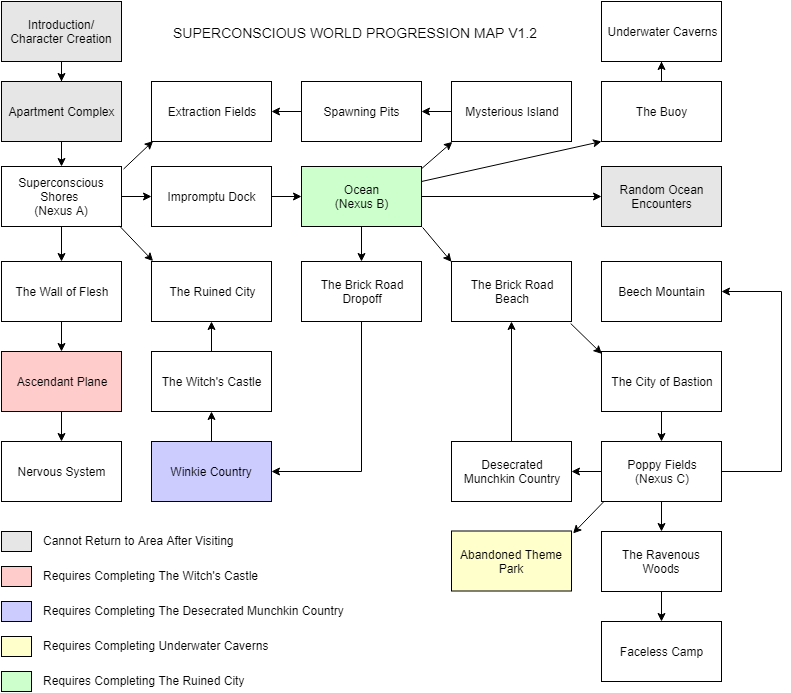

The diagram above was exported from draw.io. Its source (the exported page's mxGraphModel, read from the mxfile embedded in the PNG):
<mxGraphModel dx="594" dy="660" grid="1" gridSize="10" guides="1" tooltips="1" connect="1" arrows="1" fold="1" page="1" pageScale="1" pageWidth="850" pageHeight="1100" math="0" shadow="0">
  <root>
    <mxCell id="0" />
    <mxCell id="1" parent="0" />
    <mxCell id="73EE7wMqfI4_ZthotD2D-10" value="" style="edgeStyle=orthogonalEdgeStyle;rounded=0;orthogonalLoop=1;jettySize=auto;html=1;" parent="1" source="9mh-ZQYRy5NykXOA1Bu--2" target="9mh-ZQYRy5NykXOA1Bu--4" edge="1">
      <mxGeometry relative="1" as="geometry" />
    </mxCell>
    <mxCell id="9mh-ZQYRy5NykXOA1Bu--2" value="Introduction/ Character Creation" style="rounded=0;whiteSpace=wrap;html=1;fillColor=#E6E6E6;" parent="1" vertex="1">
      <mxGeometry x="20" y="20" width="120" height="60" as="geometry" />
    </mxCell>
    <mxCell id="73EE7wMqfI4_ZthotD2D-9" value="" style="edgeStyle=orthogonalEdgeStyle;rounded=0;orthogonalLoop=1;jettySize=auto;html=1;" parent="1" source="9mh-ZQYRy5NykXOA1Bu--4" target="9mh-ZQYRy5NykXOA1Bu--7" edge="1">
      <mxGeometry relative="1" as="geometry" />
    </mxCell>
    <mxCell id="9mh-ZQYRy5NykXOA1Bu--4" value="Apartment Complex" style="rounded=0;whiteSpace=wrap;html=1;fillColor=#E6E6E6;" parent="1" vertex="1">
      <mxGeometry x="20" y="100" width="120" height="60" as="geometry" />
    </mxCell>
    <mxCell id="73EE7wMqfI4_ZthotD2D-5" value="" style="edgeStyle=orthogonalEdgeStyle;rounded=0;orthogonalLoop=1;jettySize=auto;html=1;" parent="1" source="9mh-ZQYRy5NykXOA1Bu--7" target="zlHxpODIOcAIgBv-9KIl-3" edge="1">
      <mxGeometry relative="1" as="geometry" />
    </mxCell>
    <mxCell id="73EE7wMqfI4_ZthotD2D-11" value="" style="edgeStyle=orthogonalEdgeStyle;rounded=0;orthogonalLoop=1;jettySize=auto;html=1;" parent="1" source="9mh-ZQYRy5NykXOA1Bu--7" target="zlHxpODIOcAIgBv-9KIl-8" edge="1">
      <mxGeometry relative="1" as="geometry" />
    </mxCell>
    <mxCell id="9mh-ZQYRy5NykXOA1Bu--7" value="Superconscious Shores&amp;nbsp;&lt;br&gt;(Nexus A)" style="rounded=0;whiteSpace=wrap;html=1;" parent="1" vertex="1">
      <mxGeometry x="20" y="185" width="120" height="60" as="geometry" />
    </mxCell>
    <mxCell id="zlHxpODIOcAIgBv-9KIl-1" value="Extraction Fields" style="rounded=0;whiteSpace=wrap;html=1;" parent="1" vertex="1">
      <mxGeometry x="170" y="100" width="120" height="60" as="geometry" />
    </mxCell>
    <mxCell id="73EE7wMqfI4_ZthotD2D-19" value="" style="edgeStyle=orthogonalEdgeStyle;rounded=0;orthogonalLoop=1;jettySize=auto;html=1;" parent="1" source="zlHxpODIOcAIgBv-9KIl-2" target="zlHxpODIOcAIgBv-9KIl-1" edge="1">
      <mxGeometry relative="1" as="geometry" />
    </mxCell>
    <mxCell id="zlHxpODIOcAIgBv-9KIl-2" value="Spawning Pits" style="rounded=0;whiteSpace=wrap;html=1;" parent="1" vertex="1">
      <mxGeometry x="320" y="100" width="120" height="60" as="geometry" />
    </mxCell>
    <mxCell id="73EE7wMqfI4_ZthotD2D-6" value="" style="edgeStyle=orthogonalEdgeStyle;rounded=0;orthogonalLoop=1;jettySize=auto;html=1;" parent="1" source="zlHxpODIOcAIgBv-9KIl-3" target="zlHxpODIOcAIgBv-9KIl-4" edge="1">
      <mxGeometry relative="1" as="geometry" />
    </mxCell>
    <mxCell id="zlHxpODIOcAIgBv-9KIl-3" value="The Wall of Flesh" style="rounded=0;whiteSpace=wrap;html=1;" parent="1" vertex="1">
      <mxGeometry x="20" y="280" width="120" height="60" as="geometry" />
    </mxCell>
    <mxCell id="73EE7wMqfI4_ZthotD2D-8" value="" style="edgeStyle=orthogonalEdgeStyle;rounded=0;orthogonalLoop=1;jettySize=auto;html=1;" parent="1" source="zlHxpODIOcAIgBv-9KIl-4" target="zlHxpODIOcAIgBv-9KIl-5" edge="1">
      <mxGeometry relative="1" as="geometry" />
    </mxCell>
    <mxCell id="zlHxpODIOcAIgBv-9KIl-4" value="Ascendant Plane" style="rounded=0;whiteSpace=wrap;html=1;fillColor=#FFCCCC;" parent="1" vertex="1">
      <mxGeometry x="20" y="370" width="120" height="60" as="geometry" />
    </mxCell>
    <mxCell id="zlHxpODIOcAIgBv-9KIl-5" value="Nervous System" style="rounded=0;whiteSpace=wrap;html=1;fillColor=#FFFFFF;" parent="1" vertex="1">
      <mxGeometry x="20" y="460" width="120" height="60" as="geometry" />
    </mxCell>
    <mxCell id="73EE7wMqfI4_ZthotD2D-20" value="" style="edgeStyle=orthogonalEdgeStyle;rounded=0;orthogonalLoop=1;jettySize=auto;html=1;" parent="1" source="zlHxpODIOcAIgBv-9KIl-8" target="zlHxpODIOcAIgBv-9KIl-16" edge="1">
      <mxGeometry relative="1" as="geometry" />
    </mxCell>
    <mxCell id="zlHxpODIOcAIgBv-9KIl-8" value="Impromptu Dock" style="rounded=0;whiteSpace=wrap;html=1;" parent="1" vertex="1">
      <mxGeometry x="170" y="185" width="120" height="60" as="geometry" />
    </mxCell>
    <mxCell id="zlHxpODIOcAIgBv-9KIl-10" value="The Ruined City" style="rounded=0;whiteSpace=wrap;html=1;" parent="1" vertex="1">
      <mxGeometry x="170" y="280" width="120" height="60" as="geometry" />
    </mxCell>
    <mxCell id="73EE7wMqfI4_ZthotD2D-18" value="" style="edgeStyle=orthogonalEdgeStyle;rounded=0;orthogonalLoop=1;jettySize=auto;html=1;" parent="1" source="zlHxpODIOcAIgBv-9KIl-13" target="zlHxpODIOcAIgBv-9KIl-10" edge="1">
      <mxGeometry relative="1" as="geometry" />
    </mxCell>
    <mxCell id="zlHxpODIOcAIgBv-9KIl-13" value="The Witch's Castle" style="rounded=0;whiteSpace=wrap;html=1;fillColor=#FFFFFF;" parent="1" vertex="1">
      <mxGeometry x="170" y="370" width="120" height="60" as="geometry" />
    </mxCell>
    <mxCell id="73EE7wMqfI4_ZthotD2D-17" value="" style="edgeStyle=orthogonalEdgeStyle;rounded=0;orthogonalLoop=1;jettySize=auto;html=1;" parent="1" source="zlHxpODIOcAIgBv-9KIl-15" target="zlHxpODIOcAIgBv-9KIl-13" edge="1">
      <mxGeometry relative="1" as="geometry" />
    </mxCell>
    <mxCell id="zlHxpODIOcAIgBv-9KIl-15" value="Winkie Country" style="rounded=0;whiteSpace=wrap;html=1;fillColor=#CCCCFF;" parent="1" vertex="1">
      <mxGeometry x="170" y="460" width="120" height="60" as="geometry" />
    </mxCell>
    <mxCell id="73EE7wMqfI4_ZthotD2D-29" value="" style="edgeStyle=orthogonalEdgeStyle;rounded=0;orthogonalLoop=1;jettySize=auto;html=1;" parent="1" source="zlHxpODIOcAIgBv-9KIl-16" target="73EE7wMqfI4_ZthotD2D-23" edge="1">
      <mxGeometry relative="1" as="geometry" />
    </mxCell>
    <mxCell id="73EE7wMqfI4_ZthotD2D-30" value="" style="edgeStyle=orthogonalEdgeStyle;rounded=0;orthogonalLoop=1;jettySize=auto;html=1;" parent="1" source="zlHxpODIOcAIgBv-9KIl-16" target="73EE7wMqfI4_ZthotD2D-22" edge="1">
      <mxGeometry relative="1" as="geometry" />
    </mxCell>
    <mxCell id="zlHxpODIOcAIgBv-9KIl-16" value="Ocean&lt;br&gt;&amp;nbsp;(Nexus B)&amp;nbsp;" style="rounded=0;whiteSpace=wrap;html=1;fillColor=#CCFFCC;" parent="1" vertex="1">
      <mxGeometry x="320" y="185" width="120" height="60" as="geometry" />
    </mxCell>
    <mxCell id="73EE7wMqfI4_ZthotD2D-50" value="" style="edgeStyle=orthogonalEdgeStyle;rounded=0;orthogonalLoop=1;jettySize=auto;html=1;" parent="1" source="zlHxpODIOcAIgBv-9KIl-21" target="zlHxpODIOcAIgBv-9KIl-2" edge="1">
      <mxGeometry relative="1" as="geometry" />
    </mxCell>
    <mxCell id="zlHxpODIOcAIgBv-9KIl-21" value="Mysterious Island" style="rounded=0;whiteSpace=wrap;html=1;" parent="1" vertex="1">
      <mxGeometry x="470" y="100" width="120" height="60" as="geometry" />
    </mxCell>
    <mxCell id="73EE7wMqfI4_ZthotD2D-33" value="" style="edgeStyle=orthogonalEdgeStyle;rounded=0;orthogonalLoop=1;jettySize=auto;html=1;" parent="1" source="73EE7wMqfI4_ZthotD2D-1" target="73EE7wMqfI4_ZthotD2D-21" edge="1">
      <mxGeometry relative="1" as="geometry" />
    </mxCell>
    <mxCell id="73EE7wMqfI4_ZthotD2D-1" value="The Buoy" style="rounded=0;whiteSpace=wrap;html=1;" parent="1" vertex="1">
      <mxGeometry x="620" y="100" width="120" height="60" as="geometry" />
    </mxCell>
    <mxCell id="73EE7wMqfI4_ZthotD2D-12" value="" style="endArrow=classic;html=1;exitX=0.983;exitY=0.99;exitDx=0;exitDy=0;exitPerimeter=0;entryX=0.013;entryY=-0.007;entryDx=0;entryDy=0;entryPerimeter=0;" parent="1" source="9mh-ZQYRy5NykXOA1Bu--7" target="zlHxpODIOcAIgBv-9KIl-10" edge="1">
      <mxGeometry width="50" height="50" relative="1" as="geometry">
        <mxPoint x="20" y="590" as="sourcePoint" />
        <mxPoint x="70" y="540" as="targetPoint" />
      </mxGeometry>
    </mxCell>
    <mxCell id="73EE7wMqfI4_ZthotD2D-14" value="" style="endArrow=classic;html=1;entryX=0.013;entryY=0.993;entryDx=0;entryDy=0;entryPerimeter=0;exitX=1.017;exitY=0.043;exitDx=0;exitDy=0;exitPerimeter=0;" parent="1" source="9mh-ZQYRy5NykXOA1Bu--7" target="zlHxpODIOcAIgBv-9KIl-1" edge="1">
      <mxGeometry width="50" height="50" relative="1" as="geometry">
        <mxPoint x="140" y="180" as="sourcePoint" />
        <mxPoint x="70" y="540" as="targetPoint" />
      </mxGeometry>
    </mxCell>
    <mxCell id="73EE7wMqfI4_ZthotD2D-21" value="Underwater Caverns" style="rounded=0;whiteSpace=wrap;html=1;fillColor=#FFFFFF;" parent="1" vertex="1">
      <mxGeometry x="620" y="20" width="120" height="60" as="geometry" />
    </mxCell>
    <mxCell id="73EE7wMqfI4_ZthotD2D-22" value="Random Ocean&lt;br&gt;Encounters" style="rounded=0;whiteSpace=wrap;html=1;fillColor=#E6E6E6;" parent="1" vertex="1">
      <mxGeometry x="620" y="185" width="120" height="60" as="geometry" />
    </mxCell>
    <mxCell id="73EE7wMqfI4_ZthotD2D-28" style="edgeStyle=orthogonalEdgeStyle;rounded=0;orthogonalLoop=1;jettySize=auto;html=1;entryX=1;entryY=0.5;entryDx=0;entryDy=0;exitX=0.5;exitY=1;exitDx=0;exitDy=0;" parent="1" source="73EE7wMqfI4_ZthotD2D-23" target="zlHxpODIOcAIgBv-9KIl-15" edge="1">
      <mxGeometry relative="1" as="geometry">
        <mxPoint x="390" y="370" as="sourcePoint" />
      </mxGeometry>
    </mxCell>
    <mxCell id="73EE7wMqfI4_ZthotD2D-23" value="The Brick Road&lt;br&gt;Dropoff" style="rounded=0;whiteSpace=wrap;html=1;" parent="1" vertex="1">
      <mxGeometry x="320" y="280" width="120" height="60" as="geometry" />
    </mxCell>
    <mxCell id="73EE7wMqfI4_ZthotD2D-24" value="The Brick Road&lt;br&gt;Beach" style="rounded=0;whiteSpace=wrap;html=1;" parent="1" vertex="1">
      <mxGeometry x="470" y="280" width="120" height="60" as="geometry" />
    </mxCell>
    <mxCell id="73EE7wMqfI4_ZthotD2D-39" value="" style="edgeStyle=orthogonalEdgeStyle;rounded=0;orthogonalLoop=1;jettySize=auto;html=1;exitX=1;exitY=0.5;exitDx=0;exitDy=0;" parent="1" source="73EE7wMqfI4_ZthotD2D-38" target="73EE7wMqfI4_ZthotD2D-36" edge="1">
      <mxGeometry relative="1" as="geometry">
        <Array as="points">
          <mxPoint x="800" y="490" />
          <mxPoint x="800" y="310" />
        </Array>
      </mxGeometry>
    </mxCell>
    <mxCell id="73EE7wMqfI4_ZthotD2D-43" value="" style="edgeStyle=orthogonalEdgeStyle;rounded=0;orthogonalLoop=1;jettySize=auto;html=1;" parent="1" source="73EE7wMqfI4_ZthotD2D-25" target="73EE7wMqfI4_ZthotD2D-38" edge="1">
      <mxGeometry relative="1" as="geometry" />
    </mxCell>
    <mxCell id="73EE7wMqfI4_ZthotD2D-25" value="The City of Bastion" style="rounded=0;whiteSpace=wrap;html=1;" parent="1" vertex="1">
      <mxGeometry x="620" y="370" width="120" height="60" as="geometry" />
    </mxCell>
    <mxCell id="73EE7wMqfI4_ZthotD2D-27" value="" style="endArrow=classic;html=1;exitX=0.997;exitY=0.043;exitDx=0;exitDy=0;exitPerimeter=0;entryX=0.007;entryY=1.007;entryDx=0;entryDy=0;entryPerimeter=0;" parent="1" source="zlHxpODIOcAIgBv-9KIl-16" target="zlHxpODIOcAIgBv-9KIl-21" edge="1">
      <mxGeometry width="50" height="50" relative="1" as="geometry">
        <mxPoint x="20" y="590" as="sourcePoint" />
        <mxPoint x="70" y="540" as="targetPoint" />
      </mxGeometry>
    </mxCell>
    <mxCell id="73EE7wMqfI4_ZthotD2D-31" value="" style="endArrow=classic;html=1;exitX=1;exitY=0.25;exitDx=0;exitDy=0;" parent="1" source="zlHxpODIOcAIgBv-9KIl-16" edge="1">
      <mxGeometry width="50" height="50" relative="1" as="geometry">
        <mxPoint x="20" y="590" as="sourcePoint" />
        <mxPoint x="620" y="160" as="targetPoint" />
      </mxGeometry>
    </mxCell>
    <mxCell id="73EE7wMqfI4_ZthotD2D-34" value="" style="endArrow=classic;html=1;exitX=1.01;exitY=1.017;exitDx=0;exitDy=0;exitPerimeter=0;entryX=0;entryY=0.007;entryDx=0;entryDy=0;entryPerimeter=0;" parent="1" source="zlHxpODIOcAIgBv-9KIl-16" target="73EE7wMqfI4_ZthotD2D-24" edge="1">
      <mxGeometry width="50" height="50" relative="1" as="geometry">
        <mxPoint x="20" y="590" as="sourcePoint" />
        <mxPoint x="70" y="540" as="targetPoint" />
      </mxGeometry>
    </mxCell>
    <mxCell id="73EE7wMqfI4_ZthotD2D-36" value="Beech Mountain" style="rounded=0;whiteSpace=wrap;html=1;" parent="1" vertex="1">
      <mxGeometry x="620" y="280" width="120" height="60" as="geometry" />
    </mxCell>
    <mxCell id="73EE7wMqfI4_ZthotD2D-42" value="" style="edgeStyle=orthogonalEdgeStyle;rounded=0;orthogonalLoop=1;jettySize=auto;html=1;entryX=0.5;entryY=1;entryDx=0;entryDy=0;" parent="1" source="73EE7wMqfI4_ZthotD2D-37" target="73EE7wMqfI4_ZthotD2D-24" edge="1">
      <mxGeometry relative="1" as="geometry">
        <mxPoint x="530" y="380" as="targetPoint" />
      </mxGeometry>
    </mxCell>
    <mxCell id="73EE7wMqfI4_ZthotD2D-37" value="Desecrated&lt;br&gt;Munchkin Country" style="rounded=0;whiteSpace=wrap;html=1;" parent="1" vertex="1">
      <mxGeometry x="470" y="460" width="120" height="60" as="geometry" />
    </mxCell>
    <mxCell id="73EE7wMqfI4_ZthotD2D-44" value="" style="edgeStyle=orthogonalEdgeStyle;rounded=0;orthogonalLoop=1;jettySize=auto;html=1;" parent="1" source="73EE7wMqfI4_ZthotD2D-38" target="73EE7wMqfI4_ZthotD2D-37" edge="1">
      <mxGeometry relative="1" as="geometry" />
    </mxCell>
    <mxCell id="73EE7wMqfI4_ZthotD2D-47" value="" style="edgeStyle=orthogonalEdgeStyle;rounded=0;orthogonalLoop=1;jettySize=auto;html=1;" parent="1" source="73EE7wMqfI4_ZthotD2D-38" target="73EE7wMqfI4_ZthotD2D-45" edge="1">
      <mxGeometry relative="1" as="geometry" />
    </mxCell>
    <mxCell id="73EE7wMqfI4_ZthotD2D-38" value="Poppy Fields&lt;br&gt;(Nexus C)" style="rounded=0;whiteSpace=wrap;html=1;" parent="1" vertex="1">
      <mxGeometry x="620" y="460" width="120" height="60" as="geometry" />
    </mxCell>
    <mxCell id="73EE7wMqfI4_ZthotD2D-48" value="" style="edgeStyle=orthogonalEdgeStyle;rounded=0;orthogonalLoop=1;jettySize=auto;html=1;" parent="1" source="73EE7wMqfI4_ZthotD2D-45" target="73EE7wMqfI4_ZthotD2D-46" edge="1">
      <mxGeometry relative="1" as="geometry" />
    </mxCell>
    <mxCell id="73EE7wMqfI4_ZthotD2D-45" value="The Ravenous Woods" style="rounded=0;whiteSpace=wrap;html=1;" parent="1" vertex="1">
      <mxGeometry x="620" y="550" width="120" height="60" as="geometry" />
    </mxCell>
    <mxCell id="73EE7wMqfI4_ZthotD2D-46" value="Faceless Camp" style="rounded=0;whiteSpace=wrap;html=1;" parent="1" vertex="1">
      <mxGeometry x="620" y="640" width="120" height="60" as="geometry" />
    </mxCell>
    <mxCell id="73EE7wMqfI4_ZthotD2D-52" value="" style="endArrow=classic;html=1;entryX=1.013;entryY=0.04;entryDx=0;entryDy=0;entryPerimeter=0;exitX=0.017;exitY=1.007;exitDx=0;exitDy=0;exitPerimeter=0;" parent="1" source="73EE7wMqfI4_ZthotD2D-38" target="73EE7wMqfI4_ZthotD2D-51" edge="1">
      <mxGeometry width="50" height="50" relative="1" as="geometry">
        <mxPoint x="630" y="520" as="sourcePoint" />
        <mxPoint x="70" y="720" as="targetPoint" />
      </mxGeometry>
    </mxCell>
    <mxCell id="73EE7wMqfI4_ZthotD2D-51" value="Abandoned Theme Park" style="rounded=0;whiteSpace=wrap;html=1;fillColor=#FFFFCC;" parent="1" vertex="1">
      <mxGeometry x="470" y="549.5" width="120" height="60" as="geometry" />
    </mxCell>
    <mxCell id="73EE7wMqfI4_ZthotD2D-53" value="" style="endArrow=classic;html=1;exitX=0.993;exitY=1.033;exitDx=0;exitDy=0;exitPerimeter=0;entryX=0.003;entryY=0.04;entryDx=0;entryDy=0;entryPerimeter=0;" parent="1" source="73EE7wMqfI4_ZthotD2D-24" target="73EE7wMqfI4_ZthotD2D-25" edge="1">
      <mxGeometry width="50" height="50" relative="1" as="geometry">
        <mxPoint x="20" y="770" as="sourcePoint" />
        <mxPoint x="500" y="430" as="targetPoint" />
      </mxGeometry>
    </mxCell>
    <mxCell id="73EE7wMqfI4_ZthotD2D-54" value="" style="rounded=0;whiteSpace=wrap;html=1;fillColor=#E6E6E6;" parent="1" vertex="1">
      <mxGeometry x="20" y="550" width="30" height="20" as="geometry" />
    </mxCell>
    <mxCell id="73EE7wMqfI4_ZthotD2D-55" value="" style="rounded=0;whiteSpace=wrap;html=1;fillColor=#FFCCCC;" parent="1" vertex="1">
      <mxGeometry x="20" y="585" width="30" height="20" as="geometry" />
    </mxCell>
    <mxCell id="73EE7wMqfI4_ZthotD2D-56" value="" style="rounded=0;whiteSpace=wrap;html=1;fillColor=#CCCCFF;" parent="1" vertex="1">
      <mxGeometry x="20" y="620" width="30" height="20" as="geometry" />
    </mxCell>
    <mxCell id="73EE7wMqfI4_ZthotD2D-57" value="" style="rounded=0;whiteSpace=wrap;html=1;fillColor=#FFFFCC;" parent="1" vertex="1">
      <mxGeometry x="20" y="655" width="30" height="20" as="geometry" />
    </mxCell>
    <mxCell id="73EE7wMqfI4_ZthotD2D-58" value="Cannot Return to Area After Visiting" style="text;html=1;resizable=0;points=[];autosize=1;align=left;verticalAlign=top;spacingTop=-4;" parent="1" vertex="1">
      <mxGeometry x="60" y="550" width="210" height="20" as="geometry" />
    </mxCell>
    <mxCell id="73EE7wMqfI4_ZthotD2D-59" value="Requires Completing The Witch's Castle" style="text;html=1;resizable=0;points=[];autosize=1;align=left;verticalAlign=top;spacingTop=-4;" parent="1" vertex="1">
      <mxGeometry x="60" y="585" width="230" height="20" as="geometry" />
    </mxCell>
    <mxCell id="73EE7wMqfI4_ZthotD2D-60" value="Requires Completing The Desecrated Munchkin Country" style="text;html=1;resizable=0;points=[];autosize=1;align=left;verticalAlign=top;spacingTop=-4;" parent="1" vertex="1">
      <mxGeometry x="60" y="620" width="320" height="20" as="geometry" />
    </mxCell>
    <mxCell id="73EE7wMqfI4_ZthotD2D-61" value="Requires Completing Underwater Caverns" style="text;html=1;resizable=0;points=[];autosize=1;align=left;verticalAlign=top;spacingTop=-4;" parent="1" vertex="1">
      <mxGeometry x="60" y="655" width="240" height="20" as="geometry" />
    </mxCell>
    <mxCell id="73EE7wMqfI4_ZthotD2D-62" value="&lt;font style=&quot;font-size: 14px&quot;&gt;SUPERCONSCIOUS WORLD PROGRESSION MAP V1.2&amp;nbsp;&lt;/font&gt;" style="text;html=1;resizable=0;points=[];autosize=1;align=left;verticalAlign=top;spacingTop=-4;" parent="1" vertex="1">
      <mxGeometry x="190" y="41" width="380" height="20" as="geometry" />
    </mxCell>
    <mxCell id="73EE7wMqfI4_ZthotD2D-63" value="" style="rounded=0;whiteSpace=wrap;html=1;fillColor=#CCFFCC;" parent="1" vertex="1">
      <mxGeometry x="20" y="690" width="30" height="20" as="geometry" />
    </mxCell>
    <mxCell id="73EE7wMqfI4_ZthotD2D-64" value="Requires Completing The Ruined City" style="text;html=1;resizable=0;points=[];autosize=1;align=left;verticalAlign=top;spacingTop=-4;" parent="1" vertex="1">
      <mxGeometry x="60" y="690" width="220" height="20" as="geometry" />
    </mxCell>
  </root>
</mxGraphModel>